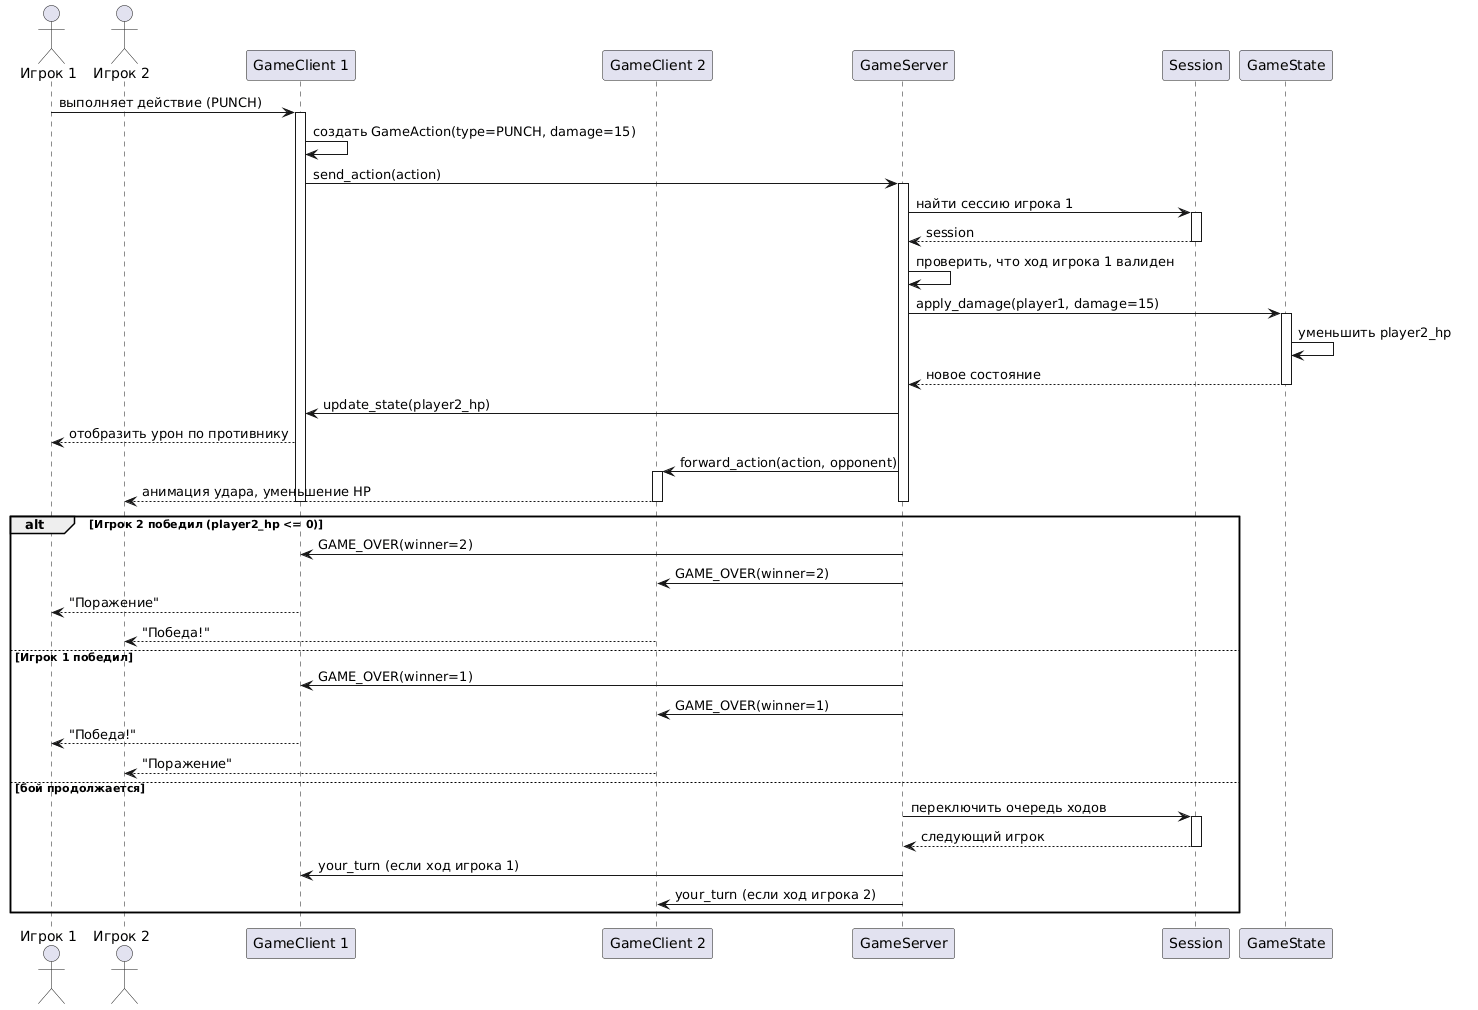

The diagram above was rendered by PlantUML. Its source (embedded in the PNG):
@startuml
actor "Игрок 1" as P1
actor "Игрок 2" as P2
participant "GameClient 1" as C1
participant "GameClient 2" as C2
participant "GameServer" as S
participant "Session" as SS
participant "GameState" as GS

P1 -> C1: выполняет действие (PUNCH)
activate C1
C1 -> C1: создать GameAction(type=PUNCH, damage=15)
C1 -> S: send_action(action)
activate S
S -> SS: найти сессию игрока 1
activate SS
SS --> S: session
deactivate SS
S -> S: проверить, что ход игрока 1 валиден
S -> GS: apply_damage(player1, damage=15)
activate GS
GS -> GS: уменьшить player2_hp
GS --> S: новое состояние
deactivate GS
S -> C1: update_state(player2_hp)
C1 --> P1: отобразить урон по противнику
S -> C2: forward_action(action, opponent)
activate C2
C2 --> P2: анимация удара, уменьшение HP
deactivate C2
deactivate S
deactivate C1

alt Игрок 2 победил (player2_hp <= 0)
    S -> C1: GAME_OVER(winner=2)
    S -> C2: GAME_OVER(winner=2)
    C1 --> P1: "Поражение"
    C2 --> P2: "Победа!"
else Игрок 1 победил
    S -> C1: GAME_OVER(winner=1)
    S -> C2: GAME_OVER(winner=1)
    C1 --> P1: "Победа!"
    C2 --> P2: "Поражение"
else бой продолжается
    S -> SS: переключить очередь ходов
    activate SS
    SS --> S: следующий игрок
    deactivate SS
    S -> C1: your_turn (если ход игрока 1)
    S -> C2: your_turn (если ход игрока 2)
end
@enduml